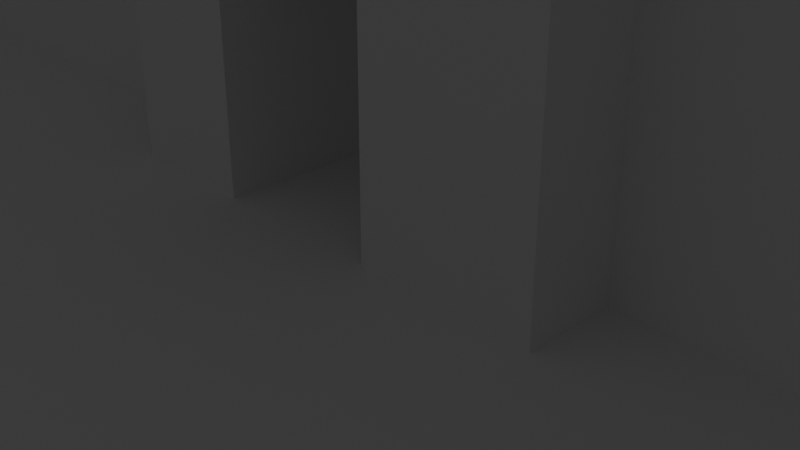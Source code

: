 # Source: Terrain.blend  (saved by Blender 2.82.7; exported with 4.5.12 LTS)
import bpy
from mathutils import Matrix  # noqa: F401  (used for matrix-valued properties, if any)

bpy.ops.wm.read_factory_settings(use_empty=True)
scene = bpy.context.scene
scene.name = 'Scene'

# ---- collections
col_collection = bpy.data.collections.new('Collection'); scene.collection.children.link(col_collection)

# ---- world
world_world = bpy.data.worlds.new('World'); scene.world = world_world
world_world.use_nodes = True; world_world.node_tree.nodes.clear()
_N = world_world.node_tree.nodes; _L = world_world.node_tree.links
n0 = _N.new('ShaderNodeOutputWorld'); n0.name = 'World Output'; n0.location = (300, 300)
n1 = _N.new('ShaderNodeBackground'); n1.name = 'Background'; n1.location = (10, 300)
n1.inputs[0].default_value = (0.05088, 0.05088, 0.05088, 1.0)
_L.new(n1.outputs[0], n0.inputs[0])
n0.is_active_output = True
world_world.color = (0.05088, 0.05088, 0.05088)
world_world.use_sun_shadow = False
world_world.sun_shadow_jitter_overblur = 0.0

# ---- cameras
cam_camera = bpy.data.cameras.new('Camera')
cam_camera.clip_end = 100.0
cam_camera.ortho_scale = 7.314

# ---- lights
light_light = bpy.data.lights.new('Light', 'POINT')
light_light.transmission_factor = 0.0
light_light.energy = 1000.0
light_light.shadow_soft_size = 0.1
light_light.shadow_maximum_resolution = 0.006
light_light.use_absolute_resolution = True

# ---- meshes
me_cube_001 = bpy.data.meshes.new('Cube.001')
me_cube_001.from_pydata([(-1.0, -1.0, -1.0), (-1.0, -1.0, 2.462), (-1.0, 3.0, -1.0), (-1.0, 3.0, 2.462), (1.043, -1.0, -1.0), (1.043, -1.0, 2.462), (1.043, 3.0, -1.0), (1.043, 3.0, 2.462), (-1.0, -1.0, 8.755), (-1.0, 3.0, 8.755), (1.043, 3.0, 8.755), (1.043, -1.0, 8.755), (-3.01, -1.0, 2.462), (-3.01, 3.0, 2.462), (-3.01, -1.0, 8.755), (-3.01, 3.0, 8.755), (-4.585, -1.0, 2.462), (-4.585, 3.0, 2.462), (-4.585, -1.0, 8.755), (-4.585, 3.0, 8.755), (-3.01, -1.0, -1.0), (-3.01, 3.0, -1.0), (-4.585, -1.0, -1.0), (-4.585, 3.0, -1.0), (1.043, 0.04274, -1.0), (1.043, 0.04274, 7.363), (1.043, 2.043, -1.0), (1.043, 2.043, 7.363), (3.043, 0.04274, -1.0), (3.043, 0.04274, 7.363), (3.043, 2.043, -1.0), (3.043, 2.043, 7.363), (12.65, 2.043, 7.363), (12.65, 2.043, -1.0), (12.65, 0.04274, -1.0), (12.65, 0.04274, 7.363), (-16.19, 0.04274, -1.0), (-16.19, 0.04274, 7.363), (-16.19, 2.043, -1.0), (-16.19, 2.043, 7.363), (-14.19, 0.04274, -1.0), (-14.19, 0.04274, 7.363), (-14.19, 2.043, -1.0), (-14.19, 2.043, 7.363), (-4.585, 2.043, 7.363), (-4.585, 2.043, -1.0), (-4.585, 0.04274, -1.0), (-4.585, 0.04274, 7.363), (-18.64, 3.87, 7.363), (-18.64, 3.87, -1.0), (15.27, 3.87, -1.0), (15.27, 3.87, 7.363), (15.83, 3.815, -1.0), (15.83, 3.815, 7.363), (16.37, 3.651, -1.0), (16.37, 3.651, 7.363), (16.87, 3.386, -1.0), (16.87, 3.386, 7.363), (17.3, 3.029, -1.0), (17.3, 3.029, 7.363), (17.66, 2.593, -1.0), (17.66, 2.593, 7.363), (17.93, 2.097, -1.0), (17.93, 2.097, 7.363), (18.09, 1.558, -1.0), (18.09, 1.558, 7.363), (18.15, 0.9972, -1.0), (18.15, 0.9972, 7.363), (18.09, 0.4368, -1.0), (18.09, 0.4368, 7.363), (17.93, -0.1021, -1.0), (17.93, -0.1021, 7.363), (17.66, -0.5987, -1.0), (17.66, -0.5987, 7.363), (17.3, -1.034, -1.0), (17.3, -1.034, 7.363), (16.87, -1.391, -1.0), (16.87, -1.391, 7.363), (16.37, -1.657, -1.0), (16.37, -1.657, 7.363), (15.83, -1.82, -1.0), (15.83, -1.82, 7.363), (15.27, -1.875, -1.0), (15.27, -1.875, 7.363), (14.71, -1.82, -1.0), (14.71, -1.82, 7.363), (14.17, -1.657, -1.0), (14.17, -1.657, 7.363), (13.68, -1.391, -1.0), (13.68, -1.391, 7.363), (13.24, -1.034, -1.0), (13.24, -1.034, 7.363), (12.88, -0.5987, -1.0), (12.88, -0.5987, 7.363), (12.62, -0.1021, -1.0), (12.62, -0.1021, 7.363), (12.46, 0.4368, -1.0), (12.46, 0.4368, 7.363), (12.4, 0.9972, -1.0), (12.4, 0.9972, 7.363), (12.46, 1.558, -1.0), (12.46, 1.558, 7.363), (12.62, 2.097, -1.0), (12.62, 2.097, 7.363), (12.88, 2.593, -1.0), (12.88, 2.593, 7.363), (13.24, 3.029, -1.0), (13.24, 3.029, 7.363), (13.68, 3.386, -1.0), (13.68, 3.386, 7.363), (14.17, 3.651, -1.0), (14.17, 3.651, 7.363), (14.71, 3.815, -1.0), (14.71, 3.815, 7.363), (-18.08, 3.815, -1.0), (-18.08, 3.815, 7.363), (-17.54, 3.651, -1.0), (-17.54, 3.651, 7.363), (-17.04, 3.386, -1.0), (-17.04, 3.386, 7.363), (-16.6, 3.029, -1.0), (-16.6, 3.029, 7.363), (-16.25, 2.593, -1.0), (-16.25, 2.593, 7.363), (-15.98, 2.097, -1.0), (-15.98, 2.097, 7.363), (-15.82, 1.558, -1.0), (-15.82, 1.558, 7.363), (-15.76, 0.9972, -1.0), (-15.76, 0.9972, 7.363), (-15.82, 0.4368, -1.0), (-15.82, 0.4368, 7.363), (-15.98, -0.1021, -1.0), (-15.98, -0.1021, 7.363), (-16.25, -0.5987, -1.0), (-16.25, -0.5987, 7.363), (-16.6, -1.034, -1.0), (-16.6, -1.034, 7.363), (-17.04, -1.391, -1.0), (-17.04, -1.391, 7.363), (-17.54, -1.657, -1.0), (-17.54, -1.657, 7.363), (-18.08, -1.82, -1.0), (-18.08, -1.82, 7.363), (-18.64, -1.875, -1.0), (-18.64, -1.875, 7.363), (-19.2, -1.82, -1.0), (-19.2, -1.82, 7.363), (-19.74, -1.657, -1.0), (-19.74, -1.657, 7.363), (-20.23, -1.391, -1.0), (-20.23, -1.391, 7.363), (-20.67, -1.034, -1.0), (-20.67, -1.034, 7.363), (-21.02, -0.5987, -1.0), (-21.02, -0.5987, 7.363), (-21.29, -0.1021, -1.0), (-21.29, -0.1021, 7.363), (-21.45, 0.4368, -1.0), (-21.45, 0.4368, 7.363), (-21.51, 0.9972, -1.0), (-21.51, 0.9972, 7.363), (-21.45, 1.558, -1.0), (-21.45, 1.558, 7.363), (-21.29, 2.097, -1.0), (-21.29, 2.097, 7.363), (-21.02, 2.593, -1.0), (-21.02, 2.593, 7.363), (-20.67, 3.029, -1.0), (-20.67, 3.029, 7.363), (-20.23, 3.386, -1.0), (-20.23, 3.386, 7.363), (-19.74, 3.651, -1.0), (-19.74, 3.651, 7.363), (-19.2, 3.815, -1.0), (-19.2, 3.815, 7.363), (-51.17, -56.63, -3.0), (-51.17, -56.63, -1.0), (-51.17, 57.89, -3.0), (-51.17, 57.89, -1.0), (63.35, -56.63, -3.0), (63.35, -56.63, -1.0), (63.35, 57.89, -3.0), (63.35, 57.89, -1.0)], [], [(0, 1, 3, 2), (2, 3, 7, 6), (6, 7, 5, 4), (4, 5, 1, 0), (2, 6, 4, 0), (5, 7, 10, 11), (10, 9, 8, 11), (9, 3, 13, 15), (1, 5, 11, 8), (7, 3, 9, 10), (12, 14, 18, 16), (3, 1, 12, 13), (1, 8, 14, 12), (8, 9, 15, 14), (17, 16, 18, 19), (16, 17, 23, 22), (15, 13, 17, 19), (14, 15, 19, 18), (21, 20, 22, 23), (12, 16, 22, 20), (13, 12, 20, 21), (17, 13, 21, 23), (24, 25, 27, 26), (26, 27, 31, 30), (31, 29, 35, 32), (28, 29, 25, 24), (26, 30, 28, 24), (31, 27, 25, 29), (33, 32, 35, 34), (30, 31, 32, 33), (29, 28, 34, 35), (28, 30, 33, 34), (36, 37, 39, 38), (38, 39, 43, 42), (43, 41, 47, 44), (40, 41, 37, 36), (38, 42, 40, 36), (43, 39, 37, 41), (45, 44, 47, 46), (42, 43, 44, 45), (41, 40, 46, 47), (40, 42, 45, 46), (115, 48, 175, 173, 171, 169, 167, 165, 163, 161, 159, 157, 155, 153, 151, 149, 147, 145, 143, 141, 139, 137, 135, 133, 131, 129, 127, 125, 123, 121, 119, 117), (50, 51, 53, 52), (170, 171, 173, 172), (52, 53, 55, 54), (168, 169, 171, 170), (54, 55, 57, 56), (166, 167, 169, 168), (56, 57, 59, 58), (164, 165, 167, 166), (58, 59, 61, 60), (162, 163, 165, 164), (60, 61, 63, 62), (160, 161, 163, 162), (62, 63, 65, 64), (158, 159, 161, 160), (64, 65, 67, 66), (156, 157, 159, 158), (66, 67, 69, 68), (154, 155, 157, 156), (68, 69, 71, 70), (152, 153, 155, 154), (70, 71, 73, 72), (150, 151, 153, 152), (72, 73, 75, 74), (148, 149, 151, 150), (74, 75, 77, 76), (146, 147, 149, 148), (76, 77, 79, 78), (144, 145, 147, 146), (78, 79, 81, 80), (142, 143, 145, 144), (80, 81, 83, 82), (140, 141, 143, 142), (82, 83, 85, 84), (138, 139, 141, 140), (84, 85, 87, 86), (136, 137, 139, 138), (86, 87, 89, 88), (134, 135, 137, 136), (88, 89, 91, 90), (132, 133, 135, 134), (90, 91, 93, 92), (130, 131, 133, 132), (92, 93, 95, 94), (183, 179, 177, 181), (128, 129, 131, 130), (94, 95, 97, 96), (178, 182, 180, 176), (126, 127, 129, 128), (96, 97, 99, 98), (180, 181, 177, 176), (124, 125, 127, 126), (98, 99, 101, 100), (182, 183, 181, 180), (122, 123, 125, 124), (100, 101, 103, 102), (178, 179, 183, 182), (120, 121, 123, 122), (102, 103, 105, 104), (176, 177, 179, 178), (118, 119, 121, 120), (104, 105, 107, 106), (49, 114, 116, 118, 120, 122, 124, 126, 128, 130, 132, 134, 136, 138, 140, 142, 144, 146, 148, 150, 152, 154, 156, 158, 160, 162, 164, 166, 168, 170, 172, 174), (116, 117, 119, 118), (106, 107, 109, 108), (174, 175, 48, 49), (114, 115, 117, 116), (108, 109, 111, 110), (53, 51, 113, 111, 109, 107, 105, 103, 101, 99, 97, 95, 93, 91, 89, 87, 85, 83, 81, 79, 77, 75, 73, 71, 69, 67, 65, 63, 61, 59, 57, 55), (49, 48, 115, 114), (110, 111, 113, 112), (172, 173, 175, 174), (112, 113, 51, 50), (50, 52, 54, 56, 58, 60, 62, 64, 66, 68, 70, 72, 74, 76, 78, 80, 82, 84, 86, 88, 90, 92, 94, 96, 98, 100, 102, 104, 106, 108, 110, 112)])
_uv = me_cube_001.uv_layers.new(name='UVMap')
_uv.uv.foreach_set('vector', [0.375, 0.0, 0.625, 0.0, 0.625, 0.25, 0.375, 0.25, 0.375, 0.25, 0.625, 0.25, 0.625, 0.5, 0.375, 0.5, 0.375, 0.5, 0.625, 0.5, 0.625, 0.75, 0.375, 0.75, 0.375, 0.75, 0.625, 0.75, 0.625, 1.0, 0.375, 1.0, 0.125, 0.5, 0.375, 0.5, 0.375, 0.75, 0.125, 0.75, 0.625, 0.75, 0.625, 0.5, 0.625, 0.5, 0.625, 0.75, 0.625, 0.5, 0.875, 0.5, 0.875, 0.75, 0.625, 0.75, 0.625, 0.25, 0.625, 0.25, 0.625, 0.25, 0.625, 0.25, 0.625, 1.0, 0.625, 0.75, 0.625, 0.75, 0.625, 1.0, 0.625, 0.5, 0.625, 0.25, 0.625, 0.25, 0.625, 0.5, 0.625, 1.0, 0.625, 1.0, 0.625, 1.0, 0.625, 1.0, 0.625, 0.25, 0.625, 0.0, 0.625, 0.0, 0.625, 0.25, 0.625, 1.0, 0.625, 1.0, 0.625, 1.0, 0.625, 1.0, 0.875, 0.75, 0.875, 0.5, 0.875, 0.5, 0.875, 0.75, 0.625, 0.25, 0.625, 0.0, 0.625, 0.0, 0.625, 0.25, 0.625, 0.0, 0.625, 0.25, 0.625, 0.25, 0.625, 0.0, 0.625, 0.25, 0.625, 0.25, 0.625, 0.25, 0.625, 0.25, 0.875, 0.75, 0.875, 0.5, 0.875, 0.5, 0.875, 0.75, 0.625, 0.25, 0.625, 0.0, 0.625, 0.0, 0.625, 0.25, 0.625, 1.0, 0.625, 1.0, 0.625, 1.0, 0.625, 1.0, 0.625, 0.25, 0.625, 0.0, 0.625, 0.0, 0.625, 0.25, 0.625, 0.25, 0.625, 0.25, 0.625, 0.25, 0.625, 0.25, 0.375, 0.0, 0.625, 0.0, 0.625, 0.25, 0.375, 0.25, 0.375, 0.25, 0.625, 0.25, 0.625, 0.5, 0.375, 0.5, 0.625, 0.5, 0.625, 0.75, 0.625, 0.75, 0.625, 0.5, 0.375, 0.75, 0.625, 0.75, 0.625, 1.0, 0.375, 1.0, 0.125, 0.5, 0.375, 0.5, 0.375, 0.75, 0.125, 0.75, 0.625, 0.5, 0.875, 0.5, 0.875, 0.75, 0.625, 0.75, 0.375, 0.5, 0.625, 0.5, 0.625, 0.75, 0.375, 0.75, 0.375, 0.5, 0.625, 0.5, 0.625, 0.5, 0.375, 0.5, 0.625, 0.75, 0.375, 0.75, 0.375, 0.75, 0.625, 0.75, 0.375, 0.75, 0.375, 0.5, 0.375, 0.5, 0.375, 0.75, 0.375, 0.0, 0.625, 0.0, 0.625, 0.25, 0.375, 0.25, 0.375, 0.25, 0.625, 0.25, 0.625, 0.5, 0.375, 0.5, 0.625, 0.5, 0.625, 0.75, 0.625, 0.75, 0.625, 0.5, 0.375, 0.75, 0.625, 0.75, 0.625, 1.0, 0.375, 1.0, 0.125, 0.5, 0.375, 0.5, 0.375, 0.75, 0.125, 0.75, 0.625, 0.5, 0.875, 0.5, 0.875, 0.75, 0.625, 0.75, 0.375, 0.5, 0.625, 0.5, 0.625, 0.75, 0.375, 0.75, 0.375, 0.5, 0.625, 0.5, 0.625, 0.5, 0.375, 0.5, 0.625, 0.75, 0.375, 0.75, 0.375, 0.75, 0.625, 0.75, 0.375, 0.75, 0.375, 0.5, 0.375, 0.5, 0.375, 0.75, 0.2968, 0.4854, 0.25, 0.49, 0.2032, 0.4854, 0.1582, 0.4717, 0.1167, 0.4496, 0.08029, 0.4197, 0.05045, 0.3833, 0.02827, 0.3418, 0.01461, 0.2968, 0.01, 0.25, 0.01461, 0.2032, 0.02827, 0.1582, 0.05045, 0.1167, 0.08029, 0.08029, 0.1167, 0.05045, 0.1582, 0.02827, 0.2032, 0.01461, 0.25, 0.01, 0.2968, 0.01461, 0.3418, 0.02827, 0.3833, 0.05045, 0.4197, 0.08029, 0.4496, 0.1167, 0.4717, 0.1582, 0.4854, 0.2032, 0.49, 0.25, 0.4854, 0.2968, 0.4717, 0.3418, 0.4496, 0.3833, 0.4197, 0.4197, 0.3833, 0.4496, 0.3418, 0.4717, 1.0, 0.5, 1.0, 1.0, 0.9688, 1.0, 0.9688, 0.5, 0.09375, 0.5, 0.09375, 1.0, 0.0625, 1.0, 0.0625, 0.5, 0.9688, 0.5, 0.9688, 1.0, 0.9375, 1.0, 0.9375, 0.5, 0.125, 0.5, 0.125, 1.0, 0.09375, 1.0, 0.09375, 0.5, 0.9375, 0.5, 0.9375, 1.0, 0.9062, 1.0, 0.9062, 0.5, 0.1562, 0.5, 0.1562, 1.0, 0.125, 1.0, 0.125, 0.5, 0.9062, 0.5, 0.9062, 1.0, 0.875, 1.0, 0.875, 0.5, 0.1875, 0.5, 0.1875, 1.0, 0.1562, 1.0, 0.1562, 0.5, 0.875, 0.5, 0.875, 1.0, 0.8438, 1.0, 0.8438, 0.5, 0.2188, 0.5, 0.2188, 1.0, 0.1875, 1.0, 0.1875, 0.5, 0.8438, 0.5, 0.8438, 1.0, 0.8125, 1.0, 0.8125, 0.5, 0.25, 0.5, 0.25, 1.0, 0.2188, 1.0, 0.2188, 0.5, 0.8125, 0.5, 0.8125, 1.0, 0.7812, 1.0, 0.7812, 0.5, 0.2812, 0.5, 0.2812, 1.0, 0.25, 1.0, 0.25, 0.5, 0.7812, 0.5, 0.7812, 1.0, 0.75, 1.0, 0.75, 0.5, 0.3125, 0.5, 0.3125, 1.0, 0.2812, 1.0, 0.2812, 0.5, 0.75, 0.5, 0.75, 1.0, 0.7188, 1.0, 0.7188, 0.5, 0.3438, 0.5, 0.3438, 1.0, 0.3125, 1.0, 0.3125, 0.5, 0.7188, 0.5, 0.7188, 1.0, 0.6875, 1.0, 0.6875, 0.5, 0.375, 0.5, 0.375, 1.0, 0.3438, 1.0, 0.3438, 0.5, 0.6875, 0.5, 0.6875, 1.0, 0.6562, 1.0, 0.6562, 0.5, 0.4062, 0.5, 0.4062, 1.0, 0.375, 1.0, 0.375, 0.5, 0.6562, 0.5, 0.6562, 1.0, 0.625, 1.0, 0.625, 0.5, 0.4375, 0.5, 0.4375, 1.0, 0.4062, 1.0, 0.4062, 0.5, 0.625, 0.5, 0.625, 1.0, 0.5938, 1.0, 0.5938, 0.5, 0.4688, 0.5, 0.4688, 1.0, 0.4375, 1.0, 0.4375, 0.5, 0.5938, 0.5, 0.5938, 1.0, 0.5625, 1.0, 0.5625, 0.5, 0.5, 0.5, 0.5, 1.0, 0.4688, 1.0, 0.4688, 0.5, 0.5625, 0.5, 0.5625, 1.0, 0.5312, 1.0, 0.5312, 0.5, 0.5312, 0.5, 0.5312, 1.0, 0.5, 1.0, 0.5, 0.5, 0.5312, 0.5, 0.5312, 1.0, 0.5, 1.0, 0.5, 0.5, 0.5625, 0.5, 0.5625, 1.0, 0.5312, 1.0, 0.5312, 0.5, 0.5, 0.5, 0.5, 1.0, 0.4688, 1.0, 0.4688, 0.5, 0.5938, 0.5, 0.5938, 1.0, 0.5625, 1.0, 0.5625, 0.5, 0.4688, 0.5, 0.4688, 1.0, 0.4375, 1.0, 0.4375, 0.5, 0.625, 0.5, 0.625, 1.0, 0.5938, 1.0, 0.5938, 0.5, 0.4375, 0.5, 0.4375, 1.0, 0.4062, 1.0, 0.4062, 0.5, 0.6562, 0.5, 0.6562, 1.0, 0.625, 1.0, 0.625, 0.5, 0.4062, 0.5, 0.4062, 1.0, 0.375, 1.0, 0.375, 0.5, 0.6875, 0.5, 0.6875, 1.0, 0.6562, 1.0, 0.6562, 0.5, 0.375, 0.5, 0.375, 1.0, 0.3438, 1.0, 0.3438, 0.5, 0.7188, 0.5, 0.7188, 1.0, 0.6875, 1.0, 0.6875, 0.5, 0.3438, 0.5, 0.3438, 1.0, 0.3125, 1.0, 0.3125, 0.5, 0.375, 0.0, 0.625, 0.0, 0.625, 0.25, 0.375, 0.25, 0.75, 0.5, 0.75, 1.0, 0.7188, 1.0, 0.7188, 0.5, 0.3125, 0.5, 0.3125, 1.0, 0.2812, 1.0, 0.2812, 0.5, 0.375, 0.25, 0.625, 0.25, 0.625, 0.5, 0.375, 0.5, 0.7812, 0.5, 0.7812, 1.0, 0.75, 1.0, 0.75, 0.5, 0.2812, 0.5, 0.2812, 1.0, 0.25, 1.0, 0.25, 0.5, 0.375, 0.5, 0.625, 0.5, 0.625, 0.75, 0.375, 0.75, 0.8125, 0.5, 0.8125, 1.0, 0.7812, 1.0, 0.7812, 0.5, 0.25, 0.5, 0.25, 1.0, 0.2188, 1.0, 0.2188, 0.5, 0.375, 0.75, 0.625, 0.75, 0.625, 1.0, 0.375, 1.0, 0.8438, 0.5, 0.8438, 1.0, 0.8125, 1.0, 0.8125, 0.5, 0.2188, 0.5, 0.2188, 1.0, 0.1875, 1.0, 0.1875, 0.5, 0.125, 0.5, 0.375, 0.5, 0.375, 0.75, 0.125, 0.75, 0.875, 0.5, 0.875, 1.0, 0.8438, 1.0, 0.8438, 0.5, 0.1875, 0.5, 0.1875, 1.0, 0.1562, 1.0, 0.1562, 0.5, 0.625, 0.5, 0.875, 0.5, 0.875, 0.75, 0.625, 0.75, 0.9062, 0.5, 0.9062, 1.0, 0.875, 1.0, 0.875, 0.5, 0.1562, 0.5, 0.1562, 1.0, 0.125, 1.0, 0.125, 0.5, 0.75, 0.49, 0.7968, 0.4854, 0.8418, 0.4717, 0.8833, 0.4496, 0.9197, 0.4197, 0.9496, 0.3833, 0.9717, 0.3418, 0.9854, 0.2968, 0.99, 0.25, 0.9854, 0.2032, 0.9717, 0.1582, 0.9496, 0.1167, 0.9197, 0.08029, 0.8833, 0.05045, 0.8418, 0.02827, 0.7968, 0.01461, 0.75, 0.01, 0.7032, 0.01461, 0.6582, 0.02827, 0.6167, 0.05045, 0.5803, 0.08029, 0.5504, 0.1167, 0.5283, 0.1582, 0.5146, 0.2032, 0.51, 0.25, 0.5146, 0.2968, 0.5283, 0.3418, 0.5504, 0.3833, 0.5803, 0.4197, 0.6167, 0.4496, 0.6582, 0.4717, 0.7032, 0.4854, 0.9375, 0.5, 0.9375, 1.0, 0.9062, 1.0, 0.9062, 0.5, 0.125, 0.5, 0.125, 1.0, 0.09375, 1.0, 0.09375, 0.5, 0.03125, 0.5, 0.03125, 1.0, 0.0, 1.0, 0.0, 0.5, 0.9688, 0.5, 0.9688, 1.0, 0.9375, 1.0, 0.9375, 0.5, 0.09375, 0.5, 0.09375, 1.0, 0.0625, 1.0, 0.0625, 0.5, 0.2968, 0.4854, 0.25, 0.49, 0.2032, 0.4854, 0.1582, 0.4717, 0.1167, 0.4496, 0.08029, 0.4197, 0.05045, 0.3833, 0.02827, 0.3418, 0.01461, 0.2968, 0.01, 0.25, 0.01461, 0.2032, 0.02827, 0.1582, 0.05045, 0.1167, 0.08029, 0.08029, 0.1167, 0.05045, 0.1582, 0.02827, 0.2032, 0.01461, 0.25, 0.01, 0.2968, 0.01461, 0.3418, 0.02827, 0.3833, 0.05045, 0.4197, 0.08029, 0.4496, 0.1167, 0.4717, 0.1582, 0.4854, 0.2032, 0.49, 0.25, 0.4854, 0.2968, 0.4717, 0.3418, 0.4496, 0.3833, 0.4197, 0.4197, 0.3833, 0.4496, 0.3418, 0.4717, 1.0, 0.5, 1.0, 1.0, 0.9688, 1.0, 0.9688, 0.5, 0.0625, 0.5, 0.0625, 1.0, 0.03125, 1.0, 0.03125, 0.5, 0.0625, 0.5, 0.0625, 1.0, 0.03125, 1.0, 0.03125, 0.5, 0.03125, 0.5, 0.03125, 1.0, 0.0, 1.0, 0.0, 0.5, 0.75, 0.49, 0.7968, 0.4854, 0.8418, 0.4717, 0.8833, 0.4496, 0.9197, 0.4197, 0.9496, 0.3833, 0.9717, 0.3418, 0.9854, 0.2968, 0.99, 0.25, 0.9854, 0.2032, 0.9717, 0.1582, 0.9496, 0.1167, 0.9197, 0.08029, 0.8833, 0.05045, 0.8418, 0.02827, 0.7968, 0.01461, 0.75, 0.01, 0.7032, 0.01461, 0.6582, 0.02827, 0.6167, 0.05045, 0.5803, 0.08029, 0.5504, 0.1167, 0.5283, 0.1582, 0.5146, 0.2032, 0.51, 0.25, 0.5146, 0.2968, 0.5283, 0.3418, 0.5504, 0.3833, 0.5803, 0.4197, 0.6167, 0.4496, 0.6582, 0.4717, 0.7032, 0.4854])
me_cube_001.use_remesh_fix_poles = True
me_cube_001.use_remesh_preserve_attributes = False
me_cube_001.use_mirror_vertex_groups = False
me_cube_001.update()

# ---- objects
ob_light = bpy.data.objects.new('Light', light_light)
ob_camera = bpy.data.objects.new('Camera', cam_camera)
ob_terrain = bpy.data.objects.new('Terrain', me_cube_001)

# ---- transforms, parenting, visibility, modifiers, constraints
ob_light.location = (4.076, 1.005, 5.904)
ob_light.rotation_euler = (0.6503, 0.05522, 1.866)
ob_light.lock_rotations_4d = False
ob_light.empty_display_type = 'ARROWS'
ob_light.color = (0.0, 0.0, 0.0, 0.0)
ob_light.lineart.crease_threshold = 0.0
ob_camera.location = (7.359, -6.926, 4.958)
ob_camera.rotation_euler = (1.109, 0.0, 0.8149)
ob_camera.lock_rotations_4d = False
ob_camera.empty_display_type = 'ARROWS'
ob_camera.color = (0.0, 0.0, 0.0, 0.0)
ob_camera.display_type = 'WIRE'
ob_camera.lineart.crease_threshold = 0.0
ob_terrain.location = (1.529, 0.02087, 1.04)
ob_terrain.lineart.crease_threshold = 0.0

# ---- collection membership
col_collection.objects.link(ob_light)
col_collection.objects.link(ob_camera)
col_collection.objects.link(ob_terrain)

# ---- scene / render settings (as saved in the file)
scene.camera = ob_camera
scene.frame_start = 1; scene.frame_end = 250; scene.frame_set(1)
scene.render.engine = 'BLENDER_EEVEE_NEXT'
scene.cycles.use_denoising = False
scene.cycles.samples = 128
scene.cycles.sampling_pattern = 'TABULATED_SOBOL'
scene.cycles.use_adaptive_sampling = False
scene.cycles.use_light_tree = False
scene.view_settings.view_transform = 'Filmic'
bpy.context.view_layer.update()
